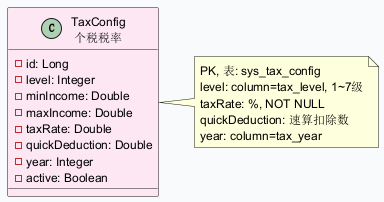

The diagram above was rendered by PlantUML. Its source (embedded in the PNG):
@startuml
skinparam backgroundColor #F9FAFB
skinparam defaultFontSize 12
class TaxConfig as "TaxConfig\n个税税率" #FCE7F3 {
  - id: Long
  - level: Integer
  - minIncome: Double
  - maxIncome: Double
  - taxRate: Double
  - quickDeduction: Double
  - year: Integer
  - active: Boolean
}
note right of TaxConfig : PK, 表: sys_tax_config\nlevel: column=tax_level, 1~7级\ntaxRate: %, NOT NULL\nquickDeduction: 速算扣除数\nyear: column=tax_year
@enduml